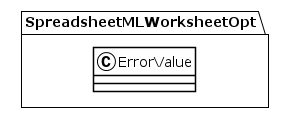

The diagram above was rendered by PlantUML. Its source (embedded in the PNG):
@startuml
!theme plain
package SpreadsheetMLWorksheetOpt {
class ErrorValue {
}
}
@enduml